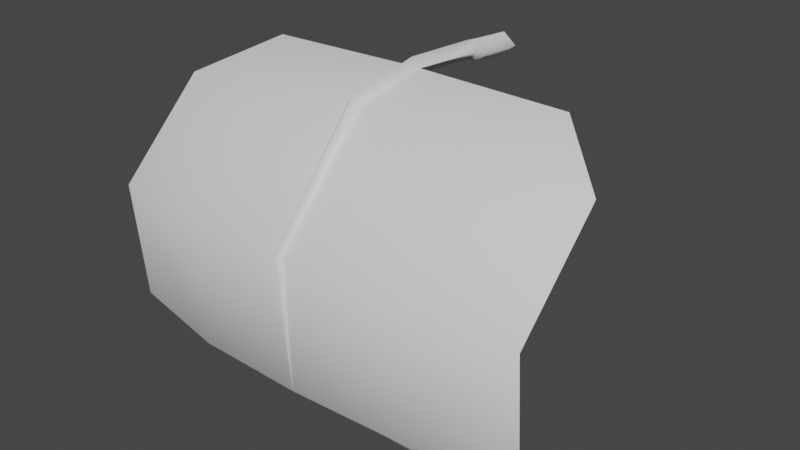 # Source: fe_flatleaf_05-1_alt.blend  (saved by Blender 3.0.42; exported with 4.5.12 LTS)
import bpy
from mathutils import Matrix  # noqa: F401  (used for matrix-valued properties, if any)

bpy.ops.wm.read_factory_settings(use_empty=True)
scene = bpy.context.scene
scene.name = 'Scene'

# ---- materials (node trees are filled in below, after node groups)
mat_material_001 = bpy.data.materials.new('Material.001')
mat_material_001.use_transparent_shadow = False

# ---- material node trees
mat_material_001.use_nodes = True; mat_material_001.node_tree.nodes.clear()
_N = mat_material_001.node_tree.nodes; _L = mat_material_001.node_tree.links
n0 = _N.new('ShaderNodeBsdfPrincipled'); n0.name = 'Principled BSDF'; n0.location = (10, 300)
n0.distribution = 'GGX'
n0.subsurface_method = 'RANDOM_WALK_SKIN'
n0.inputs[3].default_value = 1.45
n0.inputs[27].default_value = (0.0, 0.0, 0.0, 1.0)
n0.inputs[28].default_value = 1.0
n1 = _N.new('ShaderNodeOutputMaterial'); n1.name = 'Material Output'; n1.location = (300, 300)
_L.new(n0.outputs[0], n1.inputs[0])
n1.is_active_output = True

# ---- world
world_world = bpy.data.worlds.new('World'); scene.world = world_world
world_world.use_nodes = True; world_world.node_tree.nodes.clear()
_N = world_world.node_tree.nodes; _L = world_world.node_tree.links
n0 = _N.new('ShaderNodeOutputWorld'); n0.name = 'World Output'; n0.location = (300, 300)
n1 = _N.new('ShaderNodeBackground'); n1.name = 'Background'; n1.location = (10, 300)
n1.inputs[0].default_value = (0.05088, 0.05088, 0.05088, 1.0)
_L.new(n1.outputs[0], n0.inputs[0])
n0.is_active_output = True
world_world.color = (0.05088, 0.05088, 0.05088)
world_world.use_sun_shadow = False
world_world.sun_shadow_jitter_overblur = 0.0

# ---- meshes
me_fe_starter3_sp1_gmdl_001 = bpy.data.meshes.new('FE_starter3_Sp1.gmdl.001')
me_fe_starter3_sp1_gmdl_001.from_pydata([(-0.8041, -0.5886, 0.05134), (-0.5714, -0.9455, -0.02554), (-1.124, -0.8898, -0.1295), (-0.04961, -0.5782, 0.06332), (0.007854, -0.9465, -0.02361), (1.044e-05, -0.5707, 0.01732), (0.04477, -0.5781, 0.06329), (0.8226, -0.5908, 0.05441), (0.5905, -0.9448, -0.02615), (1.143, -0.8925, -0.1231), (-0.571, -1.436, -0.5395), (-1.124, -1.351, -0.5756), (0.006801, -1.433, -0.5424), (0.5909, -1.435, -0.54), (1.143, -1.357, -0.5731), (-0.5716, -1.389, -1.22), (-1.124, -1.298, -1.2), (0.002969, -1.398, -1.226), (0.5903, -1.388, -1.22), (1.143, -1.305, -1.201), (-0.5719, -1.154, -1.482), (0.0005112, -1.153, -1.477), (0.59, -1.154, -1.483), (-0.5719, -1.154, -1.482), (-0.5716, -1.4, -1.223), (-1.124, -1.298, -1.2), (0.0005112, -1.153, -1.477), (0.002983, -1.414, -1.23), (0.0005112, -1.153, -1.477), (0.59, -1.154, -1.483), (0.5903, -1.399, -1.223), (0.002983, -1.414, -1.23), (1.143, -1.305, -1.201), (-0.571, -1.447, -0.5352), (-1.124, -1.351, -0.5756), (-0.02657, -1.451, -0.5349), (0.002983, -1.414, -1.23), (0.0008237, -1.48, -0.5226), (-0.02657, -1.451, -0.5349), (0.02651, -1.451, -0.5349), (0.591, -1.446, -0.5358), (0.02651, -1.451, -0.5349), (1.143, -1.357, -0.5731), (-0.5714, -0.9509, -0.01537), (-1.124, -0.8898, -0.1295), (-0.04177, -0.9572, -0.003588), (0.0004518, -0.9781, 0.03391), (-0.04177, -0.9572, -0.003588), (0.03639, -0.9572, -0.003654), (0.5905, -0.9501, -0.01641), (0.03639, -0.9572, -0.003654), (1.143, -0.8925, -0.1231), (-0.8041, -0.5886, 0.05134), (-0.04961, -0.5782, 0.06332), (5e-05, -0.5854, 0.1093), (-0.04961, -0.5782, 0.06332), (0.04477, -0.5781, 0.06329), (0.8226, -0.5908, 0.05441), (0.04477, -0.5781, 0.06329), (-0.0005257, -0.1688, 0.08443), (-0.05712, -0.1629, 0.03734), (-0.0005399, -0.1688, -0.009821), (0.0543, -0.172, 0.03731), (0.0002896, -0.1127, 0.07666), (-0.07305, -0.1068, 0.02039), (0.0002726, -0.1127, -0.03596), (0.06879, -0.1159, 0.02035), (0.0002896, -0.1127, 0.07666), (0.0002726, -0.1127, -0.03596), (0.0001684, 0.1275, 0.05465), (-0.0737, 0.1272, -0.001613), (0.0001514, 0.1275, -0.05796), (0.0692, 0.1274, -0.00165), (0.0001684, 0.1275, 0.05465), (0.0001514, 0.1275, -0.05796)], [], [(0, 1, 2), (1, 0, 4), (0, 3, 4), (3, 5, 4), (5, 6, 4), (8, 4, 7), (6, 7, 4), (7, 9, 8), (10, 11, 1), (1, 11, 2), (4, 12, 1), (12, 10, 1), (8, 13, 4), (13, 12, 4), (9, 14, 8), (14, 13, 8), (10, 15, 11), (15, 16, 11), (17, 15, 12), (12, 15, 10), (18, 17, 13), (13, 17, 12), (19, 18, 14), (14, 18, 13), (16, 15, 20), (17, 21, 15), (15, 21, 20), (17, 18, 21), (18, 22, 21), (18, 19, 22), (23, 24, 25), (27, 24, 26), (23, 26, 24), (29, 30, 28), (28, 30, 31), (29, 32, 30), (33, 34, 24), (24, 34, 25), (27, 35, 24), (35, 33, 24), (36, 37, 38), (36, 39, 37), (30, 40, 31), (40, 41, 31), (40, 30, 42), (42, 30, 32), (33, 43, 34), (43, 44, 34), (35, 45, 33), (45, 43, 33), (46, 47, 37), (37, 47, 38), (39, 48, 37), (48, 46, 37), (49, 50, 40), (40, 50, 41), (51, 49, 42), (49, 40, 42), (44, 43, 52), (45, 53, 43), (43, 53, 52), (54, 55, 46), (47, 46, 55), (54, 46, 56), (46, 48, 56), (50, 49, 58), (49, 57, 58), (49, 51, 57), (60, 55, 59), (55, 54, 59), (60, 61, 3), (5, 3, 61), (54, 56, 59), (56, 62, 59), (5, 61, 6), (6, 61, 62), (64, 60, 63), (60, 59, 63), (64, 65, 60), (61, 60, 65), (66, 67, 62), (59, 62, 67), (66, 62, 68), (62, 61, 68), (63, 69, 64), (64, 69, 70), (71, 65, 70), (65, 64, 70), (72, 73, 66), (67, 66, 73), (66, 68, 72), (68, 74, 72)])
me_fe_starter3_sp1_gmdl_001.polygons.foreach_set('use_smooth', [True] * 92)
_uv = me_fe_starter3_sp1_gmdl_001.uv_layers.new(name='UVMap')
_uv.uv.foreach_set('vector', [0.1259, 0.1197, 0.2546, 0.2915, 0.01795, 0.2915, 0.2546, 0.2915, 0.1259, 0.1197, 0.489, 0.2915, 0.1259, 0.1197, 0.468, 0.1198, 0.489, 0.2915, 0.468, 0.1198, 0.489, 0.1197, 0.489, 0.2915, 0.489, 0.1197, 0.5079, 0.1198, 0.489, 0.2915, 0.7523, 0.2915, 0.489, 0.2915, 0.881, 0.1197, 0.5079, 0.1198, 0.881, 0.1197, 0.489, 0.2915, 0.881, 0.1197, 0.989, 0.2915, 0.7523, 0.2915, 0.2546, 0.5728, 0.01795, 0.5728, 0.2546, 0.2915, 0.2546, 0.2915, 0.01795, 0.5728, 0.01795, 0.2915, 0.489, 0.2915, 0.4884, 0.5728, 0.2546, 0.2915, 0.4884, 0.5728, 0.2546, 0.5728, 0.2546, 0.2915, 0.7523, 0.2915, 0.7523, 0.5728, 0.489, 0.2915, 0.7523, 0.5728, 0.4884, 0.5728, 0.489, 0.2915, 0.989, 0.2915, 0.989, 0.5728, 0.7523, 0.2915, 0.989, 0.5728, 0.7523, 0.5728, 0.7523, 0.2915, 0.2546, 0.5728, 0.2546, 0.8542, 0.01795, 0.5728, 0.2546, 0.8542, 0.01795, 0.8542, 0.01795, 0.5728, 0.4871, 0.8541, 0.2546, 0.8542, 0.4884, 0.5728, 0.4884, 0.5728, 0.2546, 0.8542, 0.2546, 0.5728, 0.7523, 0.8542, 0.4871, 0.8541, 0.7523, 0.5728, 0.7523, 0.5728, 0.4871, 0.8541, 0.4884, 0.5728, 0.989, 0.8542, 0.7523, 0.8542, 0.989, 0.5728, 0.989, 0.5728, 0.7523, 0.8542, 0.7523, 0.5728, 0.01795, 0.8542, 0.2546, 0.8542, 0.2546, 0.9948, 0.4871, 0.8541, 0.4861, 0.9948, 0.2546, 0.8542, 0.2546, 0.8542, 0.4861, 0.9948, 0.2546, 0.9948, 0.4871, 0.8541, 0.7523, 0.8542, 0.4861, 0.9948, 0.7523, 0.8542, 0.7523, 0.9948, 0.4861, 0.9948, 0.7523, 0.8542, 0.989, 0.8542, 0.7523, 0.9948, 0.2546, 0.9948, 0.2546, 0.8542, 0.01795, 0.8542, 0.4871, 0.854, 0.2546, 0.8542, 0.4861, 0.9948, 0.2546, 0.9948, 0.4861, 0.9948, 0.2546, 0.8542, 0.7523, 0.9948, 0.7523, 0.8542, 0.4861, 0.9948, 0.4861, 0.9948, 0.7523, 0.8542, 0.4871, 0.854, 0.7523, 0.9948, 0.989, 0.8542, 0.7523, 0.8542, 0.2546, 0.5728, 0.01795, 0.5728, 0.2546, 0.8542, 0.2546, 0.8542, 0.01795, 0.5728, 0.01795, 0.8542, 0.4871, 0.854, 0.4743, 0.5728, 0.2546, 0.8542, 0.4743, 0.5728, 0.2546, 0.5728, 0.2546, 0.8542, 0.4871, 0.854, 0.4859, 0.5728, 0.4743, 0.5728, 0.4871, 0.854, 0.4967, 0.5728, 0.4859, 0.5728, 0.7523, 0.8542, 0.7523, 0.5728, 0.4871, 0.854, 0.7523, 0.5728, 0.4967, 0.5728, 0.4871, 0.854, 0.7523, 0.5728, 0.7523, 0.8542, 0.989, 0.5728, 0.989, 0.5728, 0.7523, 0.8542, 0.989, 0.8542, 0.2546, 0.5728, 0.2546, 0.2915, 0.01795, 0.5728, 0.2546, 0.2915, 0.01795, 0.2915, 0.01795, 0.5728, 0.4743, 0.5728, 0.4681, 0.2915, 0.2546, 0.5728, 0.4681, 0.2915, 0.2546, 0.2915, 0.2546, 0.5728, 0.4859, 0.2919, 0.4681, 0.2915, 0.4859, 0.5728, 0.4859, 0.5728, 0.4681, 0.2915, 0.4743, 0.5728, 0.4967, 0.5728, 0.5011, 0.2915, 0.4859, 0.5728, 0.5011, 0.2915, 0.4859, 0.2919, 0.4859, 0.5728, 0.7523, 0.2915, 0.5011, 0.2915, 0.7523, 0.5728, 0.7523, 0.5728, 0.5011, 0.2915, 0.4967, 0.5728, 0.989, 0.2915, 0.7523, 0.2915, 0.989, 0.5728, 0.7523, 0.2915, 0.7523, 0.5728, 0.989, 0.5728, 0.01795, 0.2915, 0.2546, 0.2915, 0.1259, 0.1197, 0.4681, 0.2915, 0.468, 0.1198, 0.2546, 0.2915, 0.2546, 0.2915, 0.468, 0.1198, 0.1259, 0.1197, 0.489, 0.1197, 0.468, 0.1198, 0.4859, 0.2919, 0.4681, 0.2915, 0.4859, 0.2919, 0.468, 0.1198, 0.489, 0.1197, 0.4859, 0.2919, 0.5079, 0.1198, 0.4859, 0.2919, 0.5011, 0.2915, 0.5079, 0.1198, 0.5011, 0.2915, 0.7523, 0.2915, 0.5079, 0.1198, 0.7523, 0.2915, 0.881, 0.1197, 0.5079, 0.1198, 0.7523, 0.2915, 0.989, 0.2915, 0.881, 0.1197, 0.4685, 0.07664, 0.468, 0.1198, 0.4857, 0.07651, 0.468, 0.1198, 0.489, 0.1197, 0.4857, 0.07651, 0.4685, 0.07664, 0.4857, 0.07651, 0.468, 0.1198, 0.489, 0.1197, 0.468, 0.1198, 0.4857, 0.07651, 0.489, 0.1197, 0.5079, 0.1198, 0.4857, 0.07651, 0.5079, 0.1198, 0.5085, 0.07657, 0.4857, 0.07651, 0.489, 0.1197, 0.4857, 0.07651, 0.5079, 0.1198, 0.5079, 0.1198, 0.4857, 0.07651, 0.5085, 0.07657, 0.4685, 0.04968, 0.4685, 0.07664, 0.4858, 0.04955, 0.4685, 0.07664, 0.4857, 0.07651, 0.4858, 0.04955, 0.4685, 0.04968, 0.4858, 0.04955, 0.4685, 0.07664, 0.4857, 0.07651, 0.4685, 0.07664, 0.4858, 0.04955, 0.5075, 0.04961, 0.4858, 0.04955, 0.5085, 0.07657, 0.4857, 0.07651, 0.5085, 0.07657, 0.4858, 0.04955, 0.5075, 0.04961, 0.5085, 0.07657, 0.4858, 0.04955, 0.5085, 0.07657, 0.4857, 0.07651, 0.4858, 0.04955, 0.4858, 0.04955, 0.4858, 0.00437, 0.4685, 0.04968, 0.4685, 0.04968, 0.4858, 0.00437, 0.4683, 0.004501, 0.4858, 0.00437, 0.4858, 0.04955, 0.4683, 0.004501, 0.4858, 0.04955, 0.4685, 0.04968, 0.4683, 0.004501, 0.5076, 0.004432, 0.4858, 0.00437, 0.5075, 0.04961, 0.4858, 0.04955, 0.5075, 0.04961, 0.4858, 0.00437, 0.5075, 0.04961, 0.4858, 0.04955, 0.5076, 0.004432, 0.4858, 0.04955, 0.4858, 0.00437, 0.5076, 0.004432])
me_fe_starter3_sp1_gmdl_001.materials.append(mat_material_001)
me_fe_starter3_sp1_gmdl_001.use_remesh_fix_poles = True
me_fe_starter3_sp1_gmdl_001.use_remesh_preserve_attributes = False
me_fe_starter3_sp1_gmdl_001.update()
arm_armature = bpy.data.armatures.new('Armature')  # bones are not reproduced

# ---- objects
ob_fe_starter3_sp1_0_860706_0x0 = bpy.data.objects.new('FE_starter3_Sp1 0,860706 0x0', me_fe_starter3_sp1_gmdl_001)
ob_armature = bpy.data.objects.new('Armature', arm_armature)

# ---- transforms, parenting, visibility, modifiers, constraints
ob_fe_starter3_sp1_0_860706_0x0.parent = ob_armature
ob_fe_starter3_sp1_0_860706_0x0.location = (0.0, 0.0, 0.0)
_vg = ob_fe_starter3_sp1_0_860706_0x0.vertex_groups.new(name='Bone')
for _i, _w in zip([0, 1, 2, 3, 4, 5, 6, 7, 8, 9, 10, 11, 12, 13, 14, 15, 16, 17, 18, 19, 20, 21, 22, 23, 24, 25, 26, 27, 28, 29, 30, 31, 32, 33, 34, 35, 36, 37, 38, 39, 40, 41, 42, 43, 44, 45, 46, 47, 48, 49, 50, 51, 52, 53, 54, 55, 56, 57, 58, 59, 60, 61, 62, 63, 64, 65, 66, 67, 68, 69, 70, 71, 72, 73, 74], [0.0, 0.0, 0.0, 0.0, 0.0, 0.0, 0.0, 0.0, 0.0, 7.47e-12, 5.715e-07, 0.0, 0.0, 9.912e-08, 0.0, 0.0, 0.0, 0.0, 0.0, 0.0, 1.772e-07, 0.0, 4.189e-08, 2.545e-14, 0.0, 2.529e-19, 0.0, 0.0, 0.0, 7.874e-13, 0.0, 0.0, 0.0, 4.79e-06, 0.0, 0.0, 0.0, 0.0, 0.0, 0.0, 6.139e-07, 0.0, 0.0, 0.0, 0.0, 0.0, 0.0, 0.0, 0.0, 0.0, 0.0, 0.0, 0.0, 0.0, 0.0, 0.0, 0.0, 0.0, 0.000122, 1.0, 1.0, 1.0, 1.0, 1.0, 1.0, 1.0, 1.0, 1.0, 1.0, 1.0, 1.0, 1.0, 1.0, 1.0, 1.0]): _vg.add([_i], _w, 'REPLACE')
_vg = ob_fe_starter3_sp1_0_860706_0x0.vertex_groups.new(name='Bone.001')
for _i, _w in zip([0, 1, 2, 3, 5, 6, 7, 8, 9, 25, 43, 44, 49, 51, 52, 53, 54, 55, 56, 57, 58], [0.6, 0.425, 0.5, 1.0, 1.0, 1.0, 0.6, 0.425, 0.5, 0.0, 0.425, 0.4995, 0.425, 0.5, 0.6, 1.0, 1.0, 1.0, 1.0, 0.6, 0.9999]): _vg.add([_i], _w, 'REPLACE')
_vg = ob_fe_starter3_sp1_0_860706_0x0.vertex_groups.new(name='Bone.002')
for _i, _w in zip([0, 1, 2, 4, 7, 8, 9, 10, 11, 12, 13, 14, 33, 34, 35, 38, 39, 40, 41, 42, 43, 44, 45, 46, 47, 48, 49, 50, 51, 52, 57], [0.4, 0.575, 0.425, 1.0, 0.4, 0.575, 0.425, 0.1, 0.09997, 0.0001142, 0.09999, 0.1, 0.09997, 0.0996, 0.0, 0.0, 0.0, 0.09992, 0.0, 0.1, 0.575, 0.4254, 1.0, 1.0, 1.0, 1.0, 0.575, 1.0, 0.425, 0.4, 0.4]): _vg.add([_i], _w, 'REPLACE')
_vg = ob_fe_starter3_sp1_0_860706_0x0.vertex_groups.new(name='Bone.003')
for _i, _w in zip([2, 9, 10, 11, 12, 13, 14, 15, 16, 17, 18, 19, 20, 21, 22, 23, 24, 25, 26, 27, 28, 29, 30, 31, 32, 33, 34, 35, 36, 37, 38, 39, 40, 41, 42, 44, 51], [0.075, 0.075, 0.8503, 0.8116, 0.9999, 0.8503, 0.81, 0.1, 0.1, 0.0, 0.1, 0.1, 1.723e-05, 0.0, 0.0, 0.0, 0.1, 0.1, 0.0, 0.0, 0.0, 2.888e-05, 0.1, 0.0, 0.1, 0.8503, 0.8107, 1.0, 0.0, 1.0, 1.0, 1.0, 0.8504, 1.0, 0.81, 0.07507, 0.075]): _vg.add([_i], _w, 'REPLACE')
_vg = ob_fe_starter3_sp1_0_860706_0x0.vertex_groups.new(name='Bone.004')
for _i, _w in zip([10, 11, 13, 14, 15, 16, 17, 18, 19, 20, 21, 22, 23, 24, 25, 26, 27, 28, 29, 30, 31, 32, 33, 34, 35, 36, 37, 38, 39, 40, 41, 42], [0.04973, 0.08844, 0.04973, 0.09, 0.9, 0.9, 1.0, 0.9, 0.9, 0.3, 0.0, 0.3, 0.3, 0.9, 0.9, 0.0, 1.0, 0.0, 0.3, 0.9, 1.0, 0.9, 0.04973, 0.08968, 0.0, 1.0, 0.0, 0.0, 2.217e-05, 0.04973, 2.217e-05, 0.08998]): _vg.add([_i], _w, 'REPLACE')
_vg = ob_fe_starter3_sp1_0_860706_0x0.vertex_groups.new(name='Bone.005')
for _i, _w in zip([20, 21, 22, 23, 26, 28, 29], [0.7, 1.0, 0.7, 0.7, 1.0, 1.0, 0.7]): _vg.add([_i], _w, 'REPLACE')
_m = ob_fe_starter3_sp1_0_860706_0x0.modifiers.new('Armature', 'ARMATURE')
_m.object = ob_armature
ob_armature.location = (0.0, 0.0, 0.0)

# ---- collection membership
scene.collection.objects.link(ob_fe_starter3_sp1_0_860706_0x0)
scene.collection.objects.link(ob_armature)

# ---- scene / render settings (as saved in the file)
scene.frame_start = 1; scene.frame_end = 250; scene.frame_set(0)
scene.render.engine = 'BLENDER_EEVEE_NEXT'
scene.cycles.sampling_pattern = 'TABULATED_SOBOL'
scene.cycles.use_light_tree = False
scene.view_settings.view_transform = 'Filmic'
bpy.context.view_layer.update()

# ---- added for rendering (the .blend has no active camera and no usable light): camera, sun
cam_auto = bpy.data.cameras.new('AutoCamera')
cam_auto.lens = 50.0
cam_auto.sensor_width = 36.0
cam_auto.clip_end = 1000.0
ob_auto_camera = bpy.data.objects.new('AutoCamera', cam_auto)
scene.collection.objects.link(ob_auto_camera)
ob_auto_camera.location = (2.97318, -4.2328, 1.68421)
ob_auto_camera.rotation_euler = (1.09748, -7.21219e-08, 0.694738)
scene.camera = ob_auto_camera
light_auto_sun = bpy.data.lights.new('AutoSun', 'SUN')
light_auto_sun.energy = 3.0
light_auto_sun.angle = 0.0523599
ob_auto_sun = bpy.data.objects.new('AutoSun', light_auto_sun)
scene.collection.objects.link(ob_auto_sun)
ob_auto_sun.rotation_euler = (0.872665, 0.174533, 0.523599)
bpy.context.view_layer.update()
